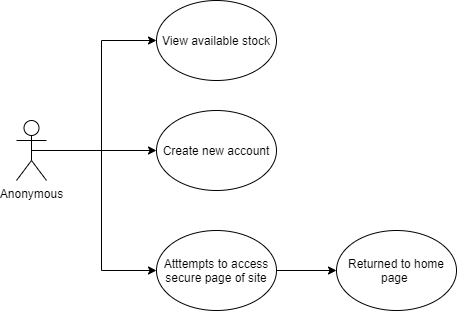

The diagram above was exported from draw.io. Its source (the exported page's mxGraphModel, read from the mxfile embedded in the PNG):
<mxGraphModel dx="1105" dy="672" grid="1" gridSize="10" guides="1" tooltips="1" connect="1" arrows="1" fold="1" page="1" pageScale="1" pageWidth="827" pageHeight="1169" math="0" shadow="0">
  <root>
    <mxCell id="0" />
    <mxCell id="1" parent="0" />
    <mxCell id="fZhzZVsyAfMgPjTiuLaS-12" style="edgeStyle=orthogonalEdgeStyle;rounded=0;orthogonalLoop=1;jettySize=auto;html=1;exitX=0.5;exitY=0.5;exitDx=0;exitDy=0;exitPerimeter=0;entryX=0;entryY=0.5;entryDx=0;entryDy=0;" edge="1" parent="1" source="fZhzZVsyAfMgPjTiuLaS-1" target="fZhzZVsyAfMgPjTiuLaS-8">
      <mxGeometry relative="1" as="geometry" />
    </mxCell>
    <mxCell id="fZhzZVsyAfMgPjTiuLaS-13" style="edgeStyle=orthogonalEdgeStyle;rounded=0;orthogonalLoop=1;jettySize=auto;html=1;exitX=0.5;exitY=0.5;exitDx=0;exitDy=0;exitPerimeter=0;" edge="1" parent="1" source="fZhzZVsyAfMgPjTiuLaS-1" target="fZhzZVsyAfMgPjTiuLaS-4">
      <mxGeometry relative="1" as="geometry" />
    </mxCell>
    <mxCell id="fZhzZVsyAfMgPjTiuLaS-14" style="edgeStyle=orthogonalEdgeStyle;rounded=0;orthogonalLoop=1;jettySize=auto;html=1;exitX=0.5;exitY=0.5;exitDx=0;exitDy=0;exitPerimeter=0;entryX=0;entryY=0.5;entryDx=0;entryDy=0;" edge="1" parent="1" source="fZhzZVsyAfMgPjTiuLaS-1" target="fZhzZVsyAfMgPjTiuLaS-7">
      <mxGeometry relative="1" as="geometry" />
    </mxCell>
    <mxCell id="fZhzZVsyAfMgPjTiuLaS-1" value="Anonymous" style="shape=umlActor;verticalLabelPosition=bottom;verticalAlign=top;html=1;outlineConnect=0;" vertex="1" parent="1">
      <mxGeometry x="80" y="170" width="30" height="60" as="geometry" />
    </mxCell>
    <mxCell id="fZhzZVsyAfMgPjTiuLaS-4" value="Create new account" style="ellipse;whiteSpace=wrap;html=1;" vertex="1" parent="1">
      <mxGeometry x="220" y="160" width="120" height="80" as="geometry" />
    </mxCell>
    <mxCell id="fZhzZVsyAfMgPjTiuLaS-7" value="View available stock" style="ellipse;whiteSpace=wrap;html=1;" vertex="1" parent="1">
      <mxGeometry x="220" y="50" width="120" height="80" as="geometry" />
    </mxCell>
    <mxCell id="fZhzZVsyAfMgPjTiuLaS-10" style="edgeStyle=orthogonalEdgeStyle;rounded=0;orthogonalLoop=1;jettySize=auto;html=1;exitX=1;exitY=0.5;exitDx=0;exitDy=0;entryX=0;entryY=0.5;entryDx=0;entryDy=0;" edge="1" parent="1" source="fZhzZVsyAfMgPjTiuLaS-8" target="fZhzZVsyAfMgPjTiuLaS-9">
      <mxGeometry relative="1" as="geometry" />
    </mxCell>
    <mxCell id="fZhzZVsyAfMgPjTiuLaS-8" value="Atttempts to access secure page of site" style="ellipse;whiteSpace=wrap;html=1;" vertex="1" parent="1">
      <mxGeometry x="220" y="280" width="120" height="80" as="geometry" />
    </mxCell>
    <mxCell id="fZhzZVsyAfMgPjTiuLaS-9" value="Returned to home page&amp;nbsp;" style="ellipse;whiteSpace=wrap;html=1;" vertex="1" parent="1">
      <mxGeometry x="400" y="280" width="120" height="80" as="geometry" />
    </mxCell>
  </root>
</mxGraphModel>